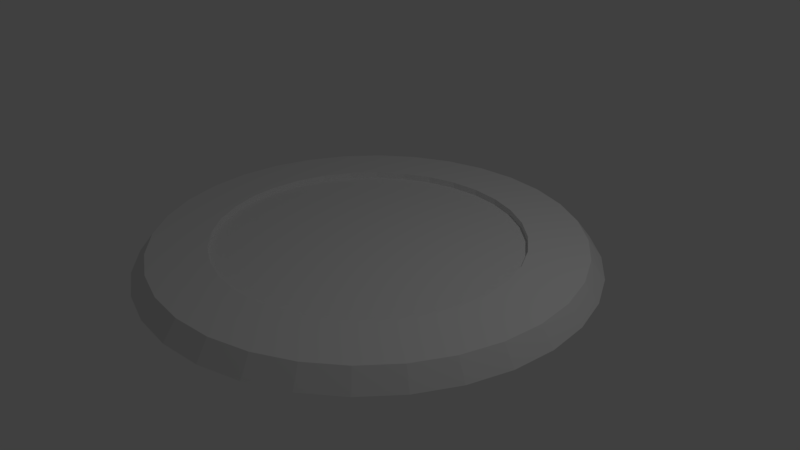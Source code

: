 # Source: teleporter.blend  (saved by Blender 2.78.0; exported with 4.5.12 LTS)
import bpy
from mathutils import Matrix  # noqa: F401  (used for matrix-valued properties, if any)

bpy.ops.wm.read_factory_settings(use_empty=True)
scene = bpy.context.scene
scene.name = 'Scene'

# ---- collections
col_collection_1 = bpy.data.collections.new('Collection 1'); scene.collection.children.link(col_collection_1)

# ---- world
world_world = bpy.data.worlds.new('World'); scene.world = world_world
world_world.color = (0.05088, 0.05088, 0.05088)
world_world.use_sun_shadow = False
world_world.sun_shadow_jitter_overblur = 0.0
world_world.cycles.sampling_method = 'MANUAL'

# ---- cameras
cam_camera = bpy.data.cameras.new('Camera')
cam_camera.clip_end = 100.0
cam_camera.lens = 35.0
cam_camera.sensor_width = 32.0
cam_camera.sensor_height = 18.0
cam_camera.ortho_scale = 7.314
cam_camera.dof.focus_distance = 0.0
cam_camera.dof.aperture_fstop = 128.0

# ---- lights
light_lamp = bpy.data.lights.new('Lamp', 'POINT')
light_lamp.transmission_factor = 0.0
light_lamp.cutoff_distance = 30.0
light_lamp.energy = 100.0
light_lamp.shadow_buffer_clip_start = 1.001
light_lamp.shadow_soft_size = 0.1
light_lamp.shadow_maximum_resolution = 0.006
light_lamp.use_absolute_resolution = True

# ---- meshes
me_circle = bpy.data.meshes.new('Circle')
me_circle.from_pydata([(0.0, 1.0, 0.0), (-0.1951, 0.9808, 0.0), (-0.3827, 0.9239, 0.0), (-0.5556, 0.8315, 0.0), (-0.7071, 0.7071, 0.0), (-0.8315, 0.5556, 0.0), (-0.9239, 0.3827, 0.0), (-0.9808, 0.1951, 0.0), (-1.0, 7.55e-08, 0.0), (-0.9808, -0.1951, 0.0), (-0.9239, -0.3827, 0.0), (-0.8315, -0.5556, 0.0), (-0.7071, -0.7071, 0.0), (-0.5556, -0.8315, 0.0), (-0.3827, -0.9239, 0.0), (-0.1951, -0.9808, 0.0), (3.258e-07, -1.0, 0.0), (0.1951, -0.9808, 0.0), (0.3827, -0.9239, 0.0), (0.5556, -0.8315, 0.0), (0.7071, -0.7071, 0.0), (0.8315, -0.5556, 0.0), (0.9239, -0.3827, 0.0), (0.9808, -0.1951, 0.0), (1.0, 9.656e-07, 0.0), (0.9808, 0.1951, 0.0), (0.9239, 0.3827, 0.0), (0.8315, 0.5556, 0.0), (0.7071, 0.7071, 0.0), (0.5556, 0.8315, 0.0), (0.3827, 0.9239, 0.0), (0.1951, 0.9808, 0.0), (-7.446e-09, 0.9373, 0.08159), (-0.1829, 0.9193, 0.08159), (-0.3587, 0.8659, 0.08159), (-0.5207, 0.7793, 0.08159), (-0.6628, 0.6628, 0.08159), (-0.7793, 0.5207, 0.08159), (-0.8659, 0.3587, 0.08159), (-0.9193, 0.1829, 0.08159), (-0.9373, 8.863e-08, 0.08159), (-0.9193, -0.1829, 0.08159), (-0.8659, -0.3587, 0.08159), (-0.7793, -0.5207, 0.08159), (-0.6628, -0.6628, 0.08159), (-0.5207, -0.7793, 0.08159), (-0.3587, -0.8659, 0.08159), (-0.1829, -0.9193, 0.08159), (2.98e-07, -0.9373, 0.08159), (0.1829, -0.9193, 0.08159), (0.3587, -0.8659, 0.08159), (0.5207, -0.7793, 0.08159), (0.6628, -0.6628, 0.08159), (0.7793, -0.5207, 0.08159), (0.8659, -0.3587, 0.08159), (0.9193, -0.1829, 0.08159), (0.9373, 9.229e-07, 0.08159), (0.9193, 0.1829, 0.08159), (0.8659, 0.3587, 0.08159), (0.7793, 0.5207, 0.08159), (0.6628, 0.6628, 0.08159), (0.5207, 0.7793, 0.08159), (0.3587, 0.8659, 0.08159), (0.1829, 0.9193, 0.08159), (-1.296e-08, 0.6791, 0.09394), (-0.1325, 0.6661, 0.09394), (-0.2599, 0.6274, 0.09394), (-0.3773, 0.5647, 0.09394), (-0.4802, 0.4802, 0.09394), (-0.5647, 0.3773, 0.09394), (-0.6274, 0.2599, 0.09394), (-0.6661, 0.1325, 0.09394), (-0.6791, 1.368e-07, 0.09394), (-0.6661, -0.1325, 0.09394), (-0.6274, -0.2599, 0.09394), (-0.5647, -0.3773, 0.09394), (-0.4802, -0.4802, 0.09394), (-0.3773, -0.5647, 0.09394), (-0.2599, -0.6274, 0.09394), (-0.1325, -0.6661, 0.09394), (2.083e-07, -0.6791, 0.09394), (0.1325, -0.6661, 0.09394), (0.2599, -0.6274, 0.09394), (0.3773, -0.5647, 0.09394), (0.4802, -0.4802, 0.09394), (0.5647, -0.3773, 0.09394), (0.6274, -0.2599, 0.09394), (0.6661, -0.1325, 0.09394), (0.6791, 7.413e-07, 0.09394), (0.6661, 0.1325, 0.09394), (0.6274, 0.2599, 0.09394), (0.5647, 0.3773, 0.09394), (0.4802, 0.4802, 0.09394), (0.3773, 0.5647, 0.09394), (0.2599, 0.6274, 0.09394), (0.1325, 0.6661, 0.09394), (-1.296e-08, 0.6791, 0.06528), (-0.1325, 0.6661, 0.06528), (-0.2599, 0.6274, 0.06528), (-0.3773, 0.5647, 0.06528), (-0.4802, 0.4802, 0.06528), (-0.5647, 0.3773, 0.06528), (-0.6274, 0.2599, 0.06528), (-0.6661, 0.1325, 0.06528), (-0.6791, 1.368e-07, 0.06528), (-0.6661, -0.1325, 0.06528), (-0.6274, -0.2599, 0.06528), (-0.5647, -0.3773, 0.06528), (-0.4802, -0.4802, 0.06528), (-0.3773, -0.5647, 0.06528), (-0.2599, -0.6274, 0.06528), (-0.1325, -0.6661, 0.06528), (2.083e-07, -0.6791, 0.06528), (0.1325, -0.6661, 0.06528), (0.2599, -0.6274, 0.06528), (0.3773, -0.5647, 0.06528), (0.4802, -0.4802, 0.06528), (0.5647, -0.3773, 0.06528), (0.6274, -0.2599, 0.06528), (0.6661, -0.1325, 0.06528), (0.6791, 7.413e-07, 0.06528), (0.6661, 0.1325, 0.06528), (0.6274, 0.2599, 0.06528), (0.5647, 0.3773, 0.06528), (0.4802, 0.4802, 0.06528), (0.3773, 0.5647, 0.06528), (0.2599, 0.6274, 0.06528), (0.1325, 0.6661, 0.06528)], [], [(25, 57, 56, 24), (12, 44, 43, 11), (26, 58, 57, 25), (13, 45, 44, 12), (27, 59, 58, 26), (14, 46, 45, 13), (1, 33, 32, 0), (28, 60, 59, 27), (15, 47, 46, 14), (2, 34, 33, 1), (29, 61, 60, 28), (16, 48, 47, 15), (3, 35, 34, 2), (30, 62, 61, 29), (17, 49, 48, 16), (4, 36, 35, 3), (31, 63, 62, 30), (18, 50, 49, 17), (5, 37, 36, 4), (0, 32, 63, 31), (19, 51, 50, 18), (6, 38, 37, 5), (20, 52, 51, 19), (7, 39, 38, 6), (21, 53, 52, 20), (8, 40, 39, 7), (22, 54, 53, 21), (9, 41, 40, 8), (23, 55, 54, 22), (10, 42, 41, 9), (24, 56, 55, 23), (11, 43, 42, 10), (52, 84, 83, 51), (39, 71, 70, 38), (53, 85, 84, 52), (40, 72, 71, 39), (54, 86, 85, 53), (41, 73, 72, 40), (55, 87, 86, 54), (42, 74, 73, 41), (56, 88, 87, 55), (43, 75, 74, 42), (57, 89, 88, 56), (44, 76, 75, 43), (58, 90, 89, 57), (45, 77, 76, 44), (59, 91, 90, 58), (46, 78, 77, 45), (33, 65, 64, 32), (60, 92, 91, 59), (47, 79, 78, 46), (34, 66, 65, 33), (61, 93, 92, 60), (48, 80, 79, 47), (35, 67, 66, 34), (62, 94, 93, 61), (49, 81, 80, 48), (36, 68, 67, 35), (63, 95, 94, 62), (50, 82, 81, 49), (37, 69, 68, 36), (32, 64, 95, 63), (51, 83, 82, 50), (38, 70, 69, 37), (87, 119, 118, 86), (74, 106, 105, 73), (88, 120, 119, 87), (75, 107, 106, 74), (89, 121, 120, 88), (76, 108, 107, 75), (90, 122, 121, 89), (77, 109, 108, 76), (91, 123, 122, 90), (78, 110, 109, 77), (65, 97, 96, 64), (92, 124, 123, 91), (79, 111, 110, 78), (66, 98, 97, 65), (93, 125, 124, 92), (80, 112, 111, 79), (67, 99, 98, 66), (94, 126, 125, 93), (81, 113, 112, 80), (68, 100, 99, 67), (95, 127, 126, 94), (82, 114, 113, 81), (69, 101, 100, 68), (64, 96, 127, 95), (83, 115, 114, 82), (70, 102, 101, 69), (84, 116, 115, 83), (71, 103, 102, 70), (85, 117, 116, 84), (72, 104, 103, 71), (86, 118, 117, 85), (73, 105, 104, 72), (97, 98, 99, 100, 101, 102, 103, 104, 105, 106, 107, 108, 109, 110, 111, 112, 113, 114, 115, 116, 117, 118, 119, 120, 121, 122, 123, 124, 125, 126, 127, 96), (1, 0, 31, 30, 29, 28, 27, 26, 25, 24, 23, 22, 21, 20, 19, 18, 17, 16, 15, 14, 13, 12, 11, 10, 9, 8, 7, 6, 5, 4, 3, 2)])
me_circle.use_remesh_preserve_volume = False
me_circle.use_remesh_preserve_attributes = False
me_circle.use_mirror_vertex_groups = False
me_circle.update()

# ---- objects
ob_circle = bpy.data.objects.new('Circle', me_circle)
ob_lamp = bpy.data.objects.new('Lamp', light_lamp)
ob_camera = bpy.data.objects.new('Camera', cam_camera)

# ---- transforms, parenting, visibility, modifiers, constraints
ob_circle.location = (0.0, 0.0, 0.0)
ob_circle.scale = (2.968, 2.968, 2.968)
ob_circle.lineart.crease_threshold = 0.0
ob_lamp.location = (4.076, 1.005, 5.904)
ob_lamp.rotation_euler = (0.6503, 0.05522, 1.866)
ob_lamp.lock_rotations_4d = False
ob_lamp.empty_display_type = 'ARROWS'
ob_lamp.color = (0.0, 0.0, 0.0, 0.0)
ob_lamp.lineart.crease_threshold = 0.0
ob_camera.location = (7.481, -6.508, 5.344)
ob_camera.rotation_euler = (1.109, 0.0, 0.8149)
ob_camera.lock_rotations_4d = False
ob_camera.empty_display_type = 'ARROWS'
ob_camera.color = (0.0, 0.0, 0.0, 0.0)
ob_camera.display_type = 'WIRE'
ob_camera.lineart.crease_threshold = 0.0

# ---- collection membership
col_collection_1.objects.link(ob_circle)
col_collection_1.objects.link(ob_lamp)
col_collection_1.objects.link(ob_camera)

# ---- scene / render settings (as saved in the file)
scene.camera = ob_camera
scene.frame_start = 1; scene.frame_end = 250; scene.frame_set(1)
scene.render.engine = 'BLENDER_EEVEE_NEXT'
scene.render.resolution_percentage = 50
scene.render.dither_intensity = 0.0
scene.cycles.use_denoising = False
scene.cycles.samples = 128
scene.cycles.sampling_pattern = 'TABULATED_SOBOL'
scene.cycles.light_sampling_threshold = 0.0
scene.cycles.use_adaptive_sampling = False
scene.cycles.use_light_tree = False
scene.cycles.blur_glossy = 0.0
scene.cycles.sample_clamp_indirect = 0.0
scene.view_settings.view_transform = 'Standard'
bpy.context.view_layer.update()
